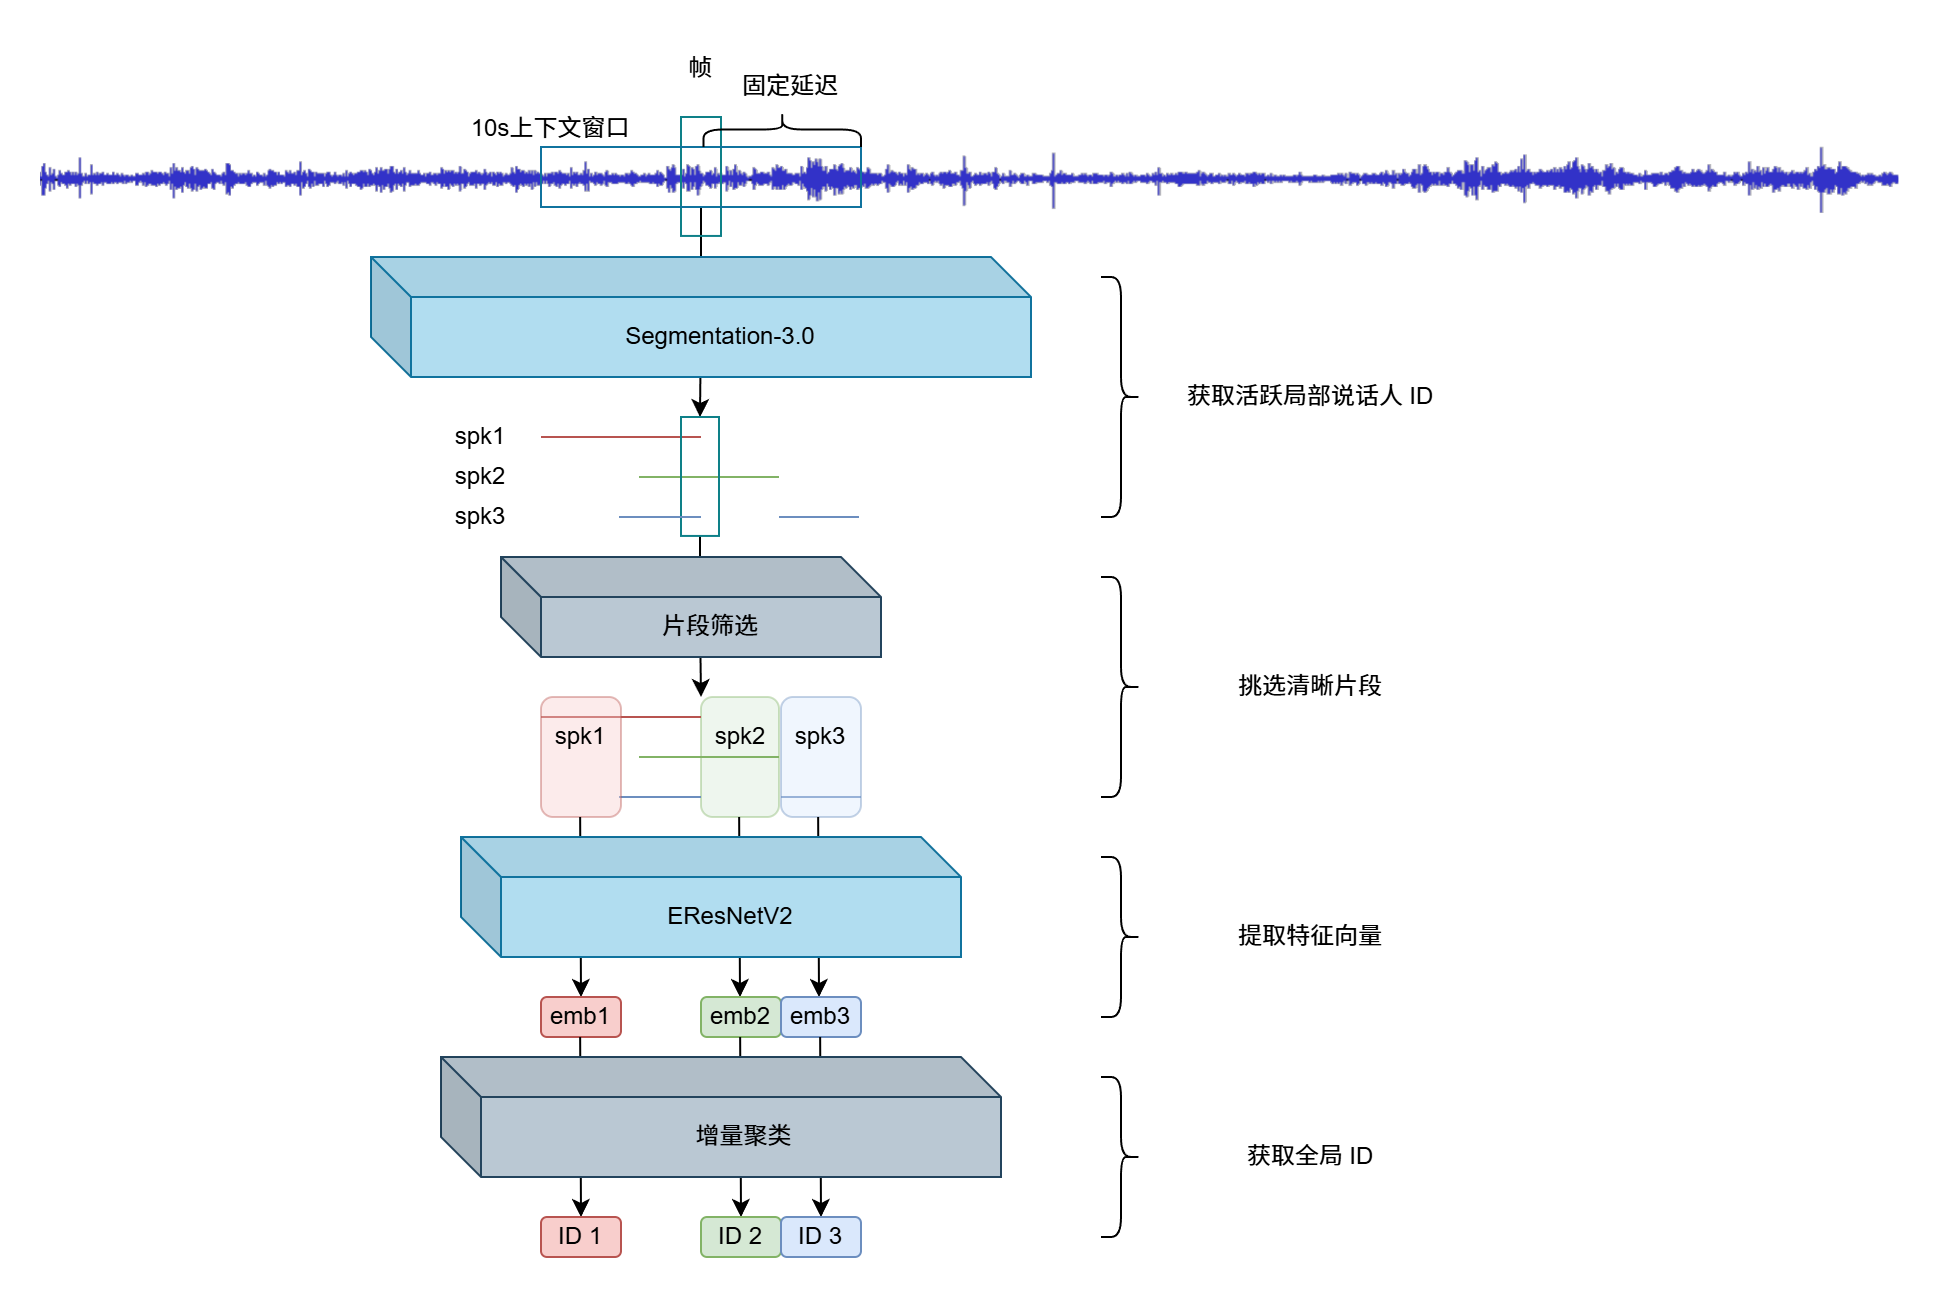

The diagram above was exported from draw.io. Its source (the exported page's mxGraphModel, read from the mxfile embedded in the PNG):
<mxGraphModel dx="1882" dy="750" grid="1" gridSize="10" guides="1" tooltips="1" connect="1" arrows="1" fold="1" page="1" pageScale="1" pageWidth="827" pageHeight="1169" math="0" shadow="0">
  <root>
    <mxCell id="0" />
    <mxCell id="1" parent="0" />
    <mxCell id="X4SosJUkPKmBsFJ62vnA-3" parent="1" style="shape=image;aspect=fixed;image=data:image/png,(base64 omitted: 30636 chars);" value="" vertex="1">
      <mxGeometry height="60" width="929.21" x="-150" y="60" as="geometry" />
    </mxCell>
    <mxCell id="mMFYSc_Nd9OOReOfx6ZI-28" edge="1" parent="1" source="X4SosJUkPKmBsFJ62vnA-5" style="edgeStyle=orthogonalEdgeStyle;rounded=0;orthogonalLoop=1;jettySize=auto;html=1;exitX=0.5;exitY=1;exitDx=0;exitDy=0;entryX=0.5;entryY=0;entryDx=0;entryDy=0;" target="mMFYSc_Nd9OOReOfx6ZI-8">
      <mxGeometry relative="1" as="geometry" />
    </mxCell>
    <mxCell id="X4SosJUkPKmBsFJ62vnA-4" parent="1" style="rounded=0;whiteSpace=wrap;html=1;fillColor=none;strokeColor=#0e8088;" value="" vertex="1">
      <mxGeometry height="59.47" width="20" x="170" y="60" as="geometry" />
    </mxCell>
    <mxCell id="X4SosJUkPKmBsFJ62vnA-5" parent="1" style="rounded=0;whiteSpace=wrap;html=1;fillColor=none;strokeColor=#10739e;" value="" vertex="1">
      <mxGeometry height="30" width="160" x="100" y="75" as="geometry" />
    </mxCell>
    <mxCell id="X4SosJUkPKmBsFJ62vnA-6" parent="1" style="text;html=1;whiteSpace=wrap;strokeColor=none;fillColor=none;align=center;verticalAlign=middle;rounded=0;labelBackgroundColor=none;" value="10s上下文窗口" vertex="1">
      <mxGeometry height="30" width="90" x="60" y="51.26" as="geometry" />
    </mxCell>
    <mxCell id="X4SosJUkPKmBsFJ62vnA-7" parent="1" style="text;html=1;whiteSpace=wrap;strokeColor=none;fillColor=none;align=center;verticalAlign=middle;rounded=0;" value="帧" vertex="1">
      <mxGeometry height="30" width="60" x="149.5" y="21.260000000000005" as="geometry" />
    </mxCell>
    <mxCell id="mMFYSc_Nd9OOReOfx6ZI-3" parent="1" style="shape=cube;whiteSpace=wrap;html=1;boundedLbl=1;backgroundOutline=1;darkOpacity=0.05;darkOpacity2=0.1;fillColor=#b1ddf0;strokeColor=#10739e;" value="Segmentation-3.0" vertex="1">
      <mxGeometry height="60" width="330" x="15" y="130" as="geometry" />
    </mxCell>
    <mxCell id="mMFYSc_Nd9OOReOfx6ZI-5" edge="1" parent="1" style="endArrow=none;html=1;rounded=0;fillColor=#f8cecc;strokeColor=#b85450;" value="">
      <mxGeometry height="50" relative="1" width="50" as="geometry">
        <mxPoint x="100" y="220" as="sourcePoint" />
        <mxPoint x="180" y="220" as="targetPoint" />
      </mxGeometry>
    </mxCell>
    <mxCell id="mMFYSc_Nd9OOReOfx6ZI-6" edge="1" parent="1" style="endArrow=none;html=1;rounded=0;fillColor=#d5e8d4;strokeColor=#82b366;" value="">
      <mxGeometry height="50" relative="1" width="50" as="geometry">
        <mxPoint x="149" y="240" as="sourcePoint" />
        <mxPoint x="219" y="240" as="targetPoint" />
      </mxGeometry>
    </mxCell>
    <mxCell id="mMFYSc_Nd9OOReOfx6ZI-7" edge="1" parent="1" style="endArrow=none;html=1;rounded=0;fillColor=#dae8fc;strokeColor=#6c8ebf;" value="">
      <mxGeometry height="50" relative="1" width="50" as="geometry">
        <mxPoint x="219" y="260" as="sourcePoint" />
        <mxPoint x="259" y="260" as="targetPoint" />
      </mxGeometry>
    </mxCell>
    <mxCell id="mMFYSc_Nd9OOReOfx6ZI-29" edge="1" parent="1" source="mMFYSc_Nd9OOReOfx6ZI-8" style="edgeStyle=orthogonalEdgeStyle;rounded=0;orthogonalLoop=1;jettySize=auto;html=1;exitX=0.5;exitY=1;exitDx=0;exitDy=0;">
      <mxGeometry relative="1" as="geometry">
        <mxPoint x="180" y="350" as="targetPoint" />
      </mxGeometry>
    </mxCell>
    <mxCell id="mMFYSc_Nd9OOReOfx6ZI-8" parent="1" style="rounded=0;whiteSpace=wrap;html=1;fillColor=none;strokeColor=#0e8088;" value="" vertex="1">
      <mxGeometry height="59.47" width="19" x="170" y="210" as="geometry" />
    </mxCell>
    <mxCell id="mMFYSc_Nd9OOReOfx6ZI-11" edge="1" parent="1" style="endArrow=none;html=1;rounded=0;fillColor=#dae8fc;strokeColor=#6c8ebf;" value="">
      <mxGeometry height="50" relative="1" width="50" as="geometry">
        <mxPoint x="139" y="260" as="sourcePoint" />
        <mxPoint x="180" y="260" as="targetPoint" />
      </mxGeometry>
    </mxCell>
    <mxCell id="mMFYSc_Nd9OOReOfx6ZI-12" parent="1" style="rounded=1;whiteSpace=wrap;html=1;fillColor=#d5e8d4;strokeColor=#82b366;opacity=40;" value="" vertex="1">
      <mxGeometry height="60" width="39" x="180" y="350" as="geometry" />
    </mxCell>
    <mxCell id="mMFYSc_Nd9OOReOfx6ZI-13" edge="1" parent="1" style="endArrow=none;html=1;rounded=0;fillColor=#f8cecc;strokeColor=#b85450;" value="">
      <mxGeometry height="50" relative="1" width="50" as="geometry">
        <mxPoint x="100" y="360" as="sourcePoint" />
        <mxPoint x="180" y="360" as="targetPoint" />
      </mxGeometry>
    </mxCell>
    <mxCell id="mMFYSc_Nd9OOReOfx6ZI-14" edge="1" parent="1" style="endArrow=none;html=1;rounded=0;fillColor=#d5e8d4;strokeColor=#82b366;" value="">
      <mxGeometry height="50" relative="1" width="50" as="geometry">
        <mxPoint x="149" y="380" as="sourcePoint" />
        <mxPoint x="219" y="380" as="targetPoint" />
      </mxGeometry>
    </mxCell>
    <mxCell id="mMFYSc_Nd9OOReOfx6ZI-15" edge="1" parent="1" style="endArrow=none;html=1;rounded=0;fillColor=#dae8fc;strokeColor=#6c8ebf;" value="">
      <mxGeometry height="50" relative="1" width="50" as="geometry">
        <mxPoint x="220" y="400" as="sourcePoint" />
        <mxPoint x="260" y="400" as="targetPoint" />
      </mxGeometry>
    </mxCell>
    <mxCell id="mMFYSc_Nd9OOReOfx6ZI-17" edge="1" parent="1" style="endArrow=none;html=1;rounded=0;fillColor=#dae8fc;strokeColor=#6c8ebf;" value="">
      <mxGeometry height="50" relative="1" width="50" as="geometry">
        <mxPoint x="139" y="400" as="sourcePoint" />
        <mxPoint x="180" y="400" as="targetPoint" />
      </mxGeometry>
    </mxCell>
    <mxCell id="mMFYSc_Nd9OOReOfx6ZI-18" parent="1" style="rounded=1;whiteSpace=wrap;html=1;fillColor=#dae8fc;strokeColor=#6c8ebf;opacity=40;" value="" vertex="1">
      <mxGeometry height="60" width="40" x="220" y="350" as="geometry" />
    </mxCell>
    <mxCell id="mMFYSc_Nd9OOReOfx6ZI-19" parent="1" style="rounded=1;whiteSpace=wrap;html=1;fillColor=#f8cecc;strokeColor=#b85450;opacity=40;" value="" vertex="1">
      <mxGeometry height="60" width="40" x="100" y="350" as="geometry" />
    </mxCell>
    <mxCell id="mMFYSc_Nd9OOReOfx6ZI-27" parent="1" style="shape=cube;whiteSpace=wrap;html=1;boundedLbl=1;backgroundOutline=1;darkOpacity=0.05;darkOpacity2=0.1;fillColor=#bac8d3;strokeColor=#23445d;" value="片段筛选" vertex="1">
      <mxGeometry height="50" width="190" x="80" y="280" as="geometry" />
    </mxCell>
    <mxCell id="mMFYSc_Nd9OOReOfx6ZI-30" edge="1" parent="1" style="endArrow=classic;html=1;rounded=0;" value="">
      <mxGeometry height="50" relative="1" width="50" as="geometry">
        <mxPoint x="119.57" y="410" as="sourcePoint" />
        <mxPoint x="120" y="500" as="targetPoint" />
      </mxGeometry>
    </mxCell>
    <mxCell id="mMFYSc_Nd9OOReOfx6ZI-32" edge="1" parent="1" style="endArrow=classic;html=1;rounded=0;" value="">
      <mxGeometry height="50" relative="1" width="50" as="geometry">
        <mxPoint x="199.07" y="410" as="sourcePoint" />
        <mxPoint x="199.5" y="500" as="targetPoint" />
      </mxGeometry>
    </mxCell>
    <mxCell id="mMFYSc_Nd9OOReOfx6ZI-33" edge="1" parent="1" style="endArrow=classic;html=1;rounded=0;" value="">
      <mxGeometry height="50" relative="1" width="50" as="geometry">
        <mxPoint x="238.57" y="410" as="sourcePoint" />
        <mxPoint x="239" y="500" as="targetPoint" />
      </mxGeometry>
    </mxCell>
    <mxCell id="mMFYSc_Nd9OOReOfx6ZI-31" parent="1" style="shape=cube;whiteSpace=wrap;html=1;boundedLbl=1;backgroundOutline=1;darkOpacity=0.05;darkOpacity2=0.1;fillColor=#b1ddf0;strokeColor=#10739e;" value="EResNetV2" vertex="1">
      <mxGeometry height="60" width="250" x="60" y="420" as="geometry" />
    </mxCell>
    <mxCell id="mMFYSc_Nd9OOReOfx6ZI-34" parent="1" style="text;html=1;whiteSpace=wrap;strokeColor=none;fillColor=none;align=center;verticalAlign=middle;rounded=0;" value="spk1" vertex="1">
      <mxGeometry height="20" width="60" x="40" y="210" as="geometry" />
    </mxCell>
    <mxCell id="mMFYSc_Nd9OOReOfx6ZI-35" parent="1" style="text;html=1;whiteSpace=wrap;strokeColor=none;fillColor=none;align=center;verticalAlign=middle;rounded=0;" value="spk2" vertex="1">
      <mxGeometry height="20" width="60" x="40" y="230" as="geometry" />
    </mxCell>
    <mxCell id="mMFYSc_Nd9OOReOfx6ZI-36" parent="1" style="text;html=1;whiteSpace=wrap;strokeColor=none;fillColor=none;align=center;verticalAlign=middle;rounded=0;" value="spk3" vertex="1">
      <mxGeometry height="20" width="60" x="40" y="250" as="geometry" />
    </mxCell>
    <mxCell id="mMFYSc_Nd9OOReOfx6ZI-38" parent="1" style="text;html=1;whiteSpace=wrap;strokeColor=none;fillColor=none;align=center;verticalAlign=middle;rounded=0;" value="spk1" vertex="1">
      <mxGeometry height="20" width="60" x="90" y="360" as="geometry" />
    </mxCell>
    <mxCell id="mMFYSc_Nd9OOReOfx6ZI-39" parent="1" style="text;html=1;whiteSpace=wrap;strokeColor=none;fillColor=none;align=center;verticalAlign=middle;rounded=0;" value="spk2" vertex="1">
      <mxGeometry height="20" width="60" x="169.5" y="360" as="geometry" />
    </mxCell>
    <mxCell id="mMFYSc_Nd9OOReOfx6ZI-40" parent="1" style="text;html=1;whiteSpace=wrap;strokeColor=none;fillColor=none;align=center;verticalAlign=middle;rounded=0;" value="spk3" vertex="1">
      <mxGeometry height="20" width="60" x="210" y="360" as="geometry" />
    </mxCell>
    <mxCell id="mMFYSc_Nd9OOReOfx6ZI-41" parent="1" style="rounded=1;whiteSpace=wrap;html=1;fillColor=#f8cecc;strokeColor=#b85450;" value="emb1" vertex="1">
      <mxGeometry height="20" width="40" x="100" y="500" as="geometry" />
    </mxCell>
    <mxCell id="mMFYSc_Nd9OOReOfx6ZI-42" parent="1" style="rounded=1;whiteSpace=wrap;html=1;fillColor=#d5e8d4;strokeColor=#82b366;" value="emb2" vertex="1">
      <mxGeometry height="20" width="40" x="180" y="500" as="geometry" />
    </mxCell>
    <mxCell id="mMFYSc_Nd9OOReOfx6ZI-43" parent="1" style="rounded=1;whiteSpace=wrap;html=1;fillColor=#dae8fc;strokeColor=#6c8ebf;" value="emb3" vertex="1">
      <mxGeometry height="20" width="40" x="220" y="500" as="geometry" />
    </mxCell>
    <mxCell id="mMFYSc_Nd9OOReOfx6ZI-45" edge="1" parent="1" style="endArrow=classic;html=1;rounded=0;" value="">
      <mxGeometry height="50" relative="1" width="50" as="geometry">
        <mxPoint x="119.57" y="520" as="sourcePoint" />
        <mxPoint x="120" y="610" as="targetPoint" />
      </mxGeometry>
    </mxCell>
    <mxCell id="mMFYSc_Nd9OOReOfx6ZI-46" edge="1" parent="1" style="endArrow=classic;html=1;rounded=0;" value="">
      <mxGeometry height="50" relative="1" width="50" as="geometry">
        <mxPoint x="199.57" y="520" as="sourcePoint" />
        <mxPoint x="200" y="610" as="targetPoint" />
      </mxGeometry>
    </mxCell>
    <mxCell id="mMFYSc_Nd9OOReOfx6ZI-47" edge="1" parent="1" style="endArrow=classic;html=1;rounded=0;" value="">
      <mxGeometry height="50" relative="1" width="50" as="geometry">
        <mxPoint x="239.57" y="520" as="sourcePoint" />
        <mxPoint x="240" y="610" as="targetPoint" />
      </mxGeometry>
    </mxCell>
    <mxCell id="mMFYSc_Nd9OOReOfx6ZI-44" parent="1" style="shape=cube;whiteSpace=wrap;html=1;boundedLbl=1;backgroundOutline=1;darkOpacity=0.05;darkOpacity2=0.1;fillColor=#bac8d3;strokeColor=#23445d;" value="&amp;nbsp;增量聚类" vertex="1">
      <mxGeometry height="60" width="280" x="50" y="530" as="geometry" />
    </mxCell>
    <mxCell id="mMFYSc_Nd9OOReOfx6ZI-49" parent="1" style="rounded=1;whiteSpace=wrap;html=1;fillColor=#f8cecc;strokeColor=#b85450;" value="ID 1" vertex="1">
      <mxGeometry height="20" width="40" x="100" y="610" as="geometry" />
    </mxCell>
    <mxCell id="mMFYSc_Nd9OOReOfx6ZI-50" parent="1" style="rounded=1;whiteSpace=wrap;html=1;fillColor=#d5e8d4;strokeColor=#82b366;" value="ID 2" vertex="1">
      <mxGeometry height="20" width="40" x="180" y="610" as="geometry" />
    </mxCell>
    <mxCell id="mMFYSc_Nd9OOReOfx6ZI-51" parent="1" style="rounded=1;whiteSpace=wrap;html=1;fillColor=#dae8fc;strokeColor=#6c8ebf;" value="ID 3" vertex="1">
      <mxGeometry height="20" width="40" x="220" y="610" as="geometry" />
    </mxCell>
    <mxCell id="mMFYSc_Nd9OOReOfx6ZI-52" parent="1" style="shape=curlyBracket;whiteSpace=wrap;html=1;rounded=1;flipH=1;labelPosition=right;verticalLabelPosition=middle;align=left;verticalAlign=middle;legacyAnchorPoints=0;" value="" vertex="1">
      <mxGeometry height="120" width="20" x="380" y="140" as="geometry" />
    </mxCell>
    <mxCell id="mMFYSc_Nd9OOReOfx6ZI-53" parent="1" style="shape=curlyBracket;whiteSpace=wrap;html=1;rounded=1;flipH=1;labelPosition=right;verticalLabelPosition=middle;align=left;verticalAlign=middle;legacyAnchorPoints=0;" value="" vertex="1">
      <mxGeometry height="110" width="20" x="380" y="290" as="geometry" />
    </mxCell>
    <mxCell id="mMFYSc_Nd9OOReOfx6ZI-54" parent="1" style="shape=curlyBracket;whiteSpace=wrap;html=1;rounded=1;flipH=1;labelPosition=right;verticalLabelPosition=middle;align=left;verticalAlign=middle;legacyAnchorPoints=0;" value="" vertex="1">
      <mxGeometry height="80" width="20" x="380" y="430" as="geometry" />
    </mxCell>
    <mxCell id="mMFYSc_Nd9OOReOfx6ZI-55" parent="1" style="shape=curlyBracket;whiteSpace=wrap;html=1;rounded=1;flipH=1;labelPosition=right;verticalLabelPosition=middle;align=left;verticalAlign=middle;legacyAnchorPoints=0;" value="" vertex="1">
      <mxGeometry height="80" width="20" x="380" y="540" as="geometry" />
    </mxCell>
    <mxCell id="mMFYSc_Nd9OOReOfx6ZI-56" parent="1" style="text;html=1;whiteSpace=wrap;strokeColor=none;fillColor=none;align=center;verticalAlign=middle;rounded=0;autosize=1;resizable=0;" value="获取活跃局部说话人 ID" vertex="1">
      <mxGeometry height="30" width="150" x="410" y="185" as="geometry" />
    </mxCell>
    <mxCell id="mMFYSc_Nd9OOReOfx6ZI-57" parent="1" style="text;html=1;whiteSpace=wrap;strokeColor=none;fillColor=none;align=center;verticalAlign=middle;rounded=0;autosize=1;resizable=0;" value="挑选清晰片段" vertex="1">
      <mxGeometry height="30" width="100" x="435" y="330" as="geometry" />
    </mxCell>
    <mxCell id="mMFYSc_Nd9OOReOfx6ZI-58" parent="1" style="text;html=1;whiteSpace=wrap;strokeColor=none;fillColor=none;align=center;verticalAlign=middle;rounded=0;autosize=1;resizable=0;" value="提取特征向量" vertex="1">
      <mxGeometry height="30" width="100" x="435" y="455" as="geometry" />
    </mxCell>
    <mxCell id="mMFYSc_Nd9OOReOfx6ZI-60" parent="1" style="text;html=1;whiteSpace=wrap;strokeColor=none;fillColor=none;align=center;verticalAlign=middle;rounded=0;autosize=1;resizable=0;" value="获取全局 ID" vertex="1">
      <mxGeometry height="30" width="90" x="440" y="565" as="geometry" />
    </mxCell>
    <mxCell id="mMFYSc_Nd9OOReOfx6ZI-61" parent="1" style="shape=curlyBracket;whiteSpace=wrap;html=1;rounded=1;labelPosition=left;verticalLabelPosition=middle;align=right;verticalAlign=middle;size=0.5;rotation=90;" value="" vertex="1">
      <mxGeometry height="78.75" width="17.5" x="211.88" y="26.88" as="geometry" />
    </mxCell>
    <mxCell id="mMFYSc_Nd9OOReOfx6ZI-62" parent="1" style="text;html=1;whiteSpace=wrap;strokeColor=none;fillColor=none;align=center;verticalAlign=middle;rounded=0;" value="固定延迟" vertex="1">
      <mxGeometry height="30" width="60" x="195" y="30" as="geometry" />
    </mxCell>
  </root>
</mxGraphModel>